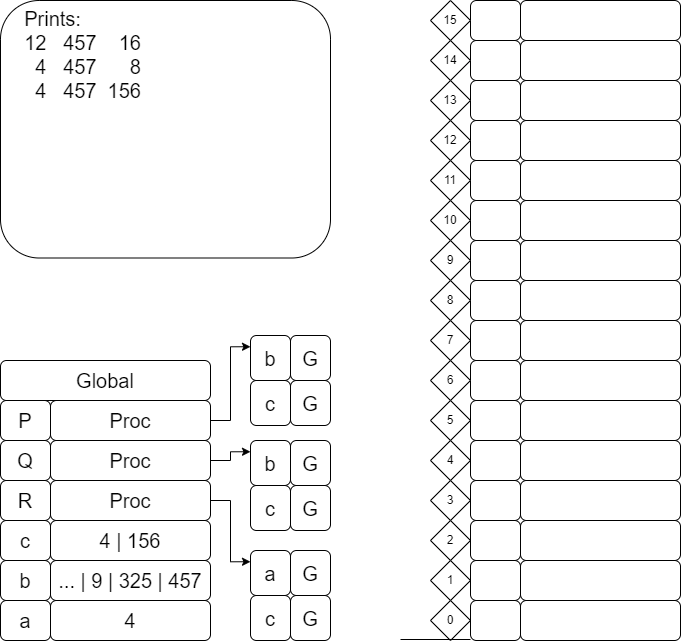

The diagram above was exported from draw.io. Its source (the exported page's mxGraphModel, read from the mxfile embedded in the PNG):
<mxGraphModel dx="1257" dy="754" grid="1" gridSize="10" guides="1" tooltips="1" connect="1" arrows="1" fold="1" page="1" pageScale="1" pageWidth="827" pageHeight="1169" math="0" shadow="0">
  <root>
    <mxCell id="0" />
    <mxCell id="1" parent="0" />
    <mxCell id="XPnCU6EAj7WKvnP2uBZZ-305" value="4" style="rounded=1;whiteSpace=wrap;html=1;fontSize=20;" vertex="1" parent="1">
      <mxGeometry x="720" y="1160" width="160" height="40" as="geometry" />
    </mxCell>
    <mxCell id="XPnCU6EAj7WKvnP2uBZZ-306" value="&lt;font style=&quot;font-size: 20px;&quot;&gt;a&lt;/font&gt;" style="rounded=1;whiteSpace=wrap;html=1;fontSize=20;" vertex="1" parent="1">
      <mxGeometry x="670" y="1160" width="50" height="40" as="geometry" />
    </mxCell>
    <mxCell id="XPnCU6EAj7WKvnP2uBZZ-307" value="&lt;font style=&quot;font-size: 20px;&quot;&gt;b&lt;/font&gt;" style="rounded=1;whiteSpace=wrap;html=1;fontSize=20;" vertex="1" parent="1">
      <mxGeometry x="670" y="1120" width="50" height="40" as="geometry" />
    </mxCell>
    <mxCell id="XPnCU6EAj7WKvnP2uBZZ-308" value="&lt;font style=&quot;font-size: 20px;&quot;&gt;c&lt;/font&gt;" style="rounded=1;whiteSpace=wrap;html=1;fontSize=20;" vertex="1" parent="1">
      <mxGeometry x="670" y="1080" width="50" height="40" as="geometry" />
    </mxCell>
    <mxCell id="XPnCU6EAj7WKvnP2uBZZ-309" value="&lt;font style=&quot;font-size: 20px;&quot;&gt;R&lt;/font&gt;" style="rounded=1;whiteSpace=wrap;html=1;fontSize=20;" vertex="1" parent="1">
      <mxGeometry x="670" y="1040" width="50" height="40" as="geometry" />
    </mxCell>
    <mxCell id="XPnCU6EAj7WKvnP2uBZZ-310" value="&lt;font style=&quot;font-size: 20px;&quot;&gt;Q&lt;/font&gt;" style="rounded=1;whiteSpace=wrap;html=1;fontSize=20;" vertex="1" parent="1">
      <mxGeometry x="670" y="1000" width="50" height="40" as="geometry" />
    </mxCell>
    <mxCell id="XPnCU6EAj7WKvnP2uBZZ-311" value="&lt;font style=&quot;font-size: 20px;&quot;&gt;P&lt;/font&gt;" style="rounded=1;whiteSpace=wrap;html=1;fontSize=20;" vertex="1" parent="1">
      <mxGeometry x="670" y="960" width="50" height="40" as="geometry" />
    </mxCell>
    <mxCell id="XPnCU6EAj7WKvnP2uBZZ-312" value="... | 9 | 325 | 457" style="rounded=1;whiteSpace=wrap;html=1;fontSize=20;" vertex="1" parent="1">
      <mxGeometry x="720" y="1120" width="160" height="40" as="geometry" />
    </mxCell>
    <mxCell id="XPnCU6EAj7WKvnP2uBZZ-313" value="4 | 156" style="rounded=1;whiteSpace=wrap;html=1;fontSize=20;" vertex="1" parent="1">
      <mxGeometry x="720" y="1080" width="160" height="40" as="geometry" />
    </mxCell>
    <mxCell id="XPnCU6EAj7WKvnP2uBZZ-314" style="edgeStyle=orthogonalEdgeStyle;rounded=0;orthogonalLoop=1;jettySize=auto;html=1;exitX=1;exitY=0.5;exitDx=0;exitDy=0;entryX=0;entryY=0.25;entryDx=0;entryDy=0;" edge="1" parent="1" source="XPnCU6EAj7WKvnP2uBZZ-315" target="XPnCU6EAj7WKvnP2uBZZ-375">
      <mxGeometry relative="1" as="geometry">
        <mxPoint x="910" y="1120" as="targetPoint" />
      </mxGeometry>
    </mxCell>
    <mxCell id="XPnCU6EAj7WKvnP2uBZZ-315" value="Proc" style="rounded=1;whiteSpace=wrap;html=1;fontSize=20;" vertex="1" parent="1">
      <mxGeometry x="720" y="1040" width="160" height="40" as="geometry" />
    </mxCell>
    <mxCell id="XPnCU6EAj7WKvnP2uBZZ-316" style="edgeStyle=orthogonalEdgeStyle;rounded=0;orthogonalLoop=1;jettySize=auto;html=1;exitX=1;exitY=0.5;exitDx=0;exitDy=0;entryX=0;entryY=0.25;entryDx=0;entryDy=0;" edge="1" parent="1" source="XPnCU6EAj7WKvnP2uBZZ-317" target="XPnCU6EAj7WKvnP2uBZZ-371">
      <mxGeometry relative="1" as="geometry">
        <mxPoint x="920" y="1030" as="targetPoint" />
      </mxGeometry>
    </mxCell>
    <mxCell id="XPnCU6EAj7WKvnP2uBZZ-317" value="Proc" style="rounded=1;whiteSpace=wrap;html=1;fontSize=20;" vertex="1" parent="1">
      <mxGeometry x="720" y="1000" width="160" height="40" as="geometry" />
    </mxCell>
    <mxCell id="XPnCU6EAj7WKvnP2uBZZ-387" style="edgeStyle=orthogonalEdgeStyle;rounded=0;orthogonalLoop=1;jettySize=auto;html=1;exitX=1;exitY=0.5;exitDx=0;exitDy=0;entryX=0;entryY=0.25;entryDx=0;entryDy=0;" edge="1" parent="1" source="XPnCU6EAj7WKvnP2uBZZ-319" target="XPnCU6EAj7WKvnP2uBZZ-383">
      <mxGeometry relative="1" as="geometry" />
    </mxCell>
    <mxCell id="XPnCU6EAj7WKvnP2uBZZ-319" value="Proc" style="rounded=1;whiteSpace=wrap;html=1;fontSize=20;" vertex="1" parent="1">
      <mxGeometry x="720" y="960" width="160" height="40" as="geometry" />
    </mxCell>
    <mxCell id="XPnCU6EAj7WKvnP2uBZZ-320" value="Global" style="rounded=1;whiteSpace=wrap;html=1;fontSize=20;" vertex="1" parent="1">
      <mxGeometry x="670" y="920" width="210" height="40" as="geometry" />
    </mxCell>
    <mxCell id="XPnCU6EAj7WKvnP2uBZZ-321" value="0" style="rhombus;whiteSpace=wrap;html=1;" vertex="1" parent="1">
      <mxGeometry x="1100" y="1160" width="40" height="40" as="geometry" />
    </mxCell>
    <mxCell id="XPnCU6EAj7WKvnP2uBZZ-322" value="1" style="rhombus;whiteSpace=wrap;html=1;" vertex="1" parent="1">
      <mxGeometry x="1100" y="1120" width="40" height="40" as="geometry" />
    </mxCell>
    <mxCell id="XPnCU6EAj7WKvnP2uBZZ-323" value="2" style="rhombus;whiteSpace=wrap;html=1;" vertex="1" parent="1">
      <mxGeometry x="1100" y="1080" width="40" height="40" as="geometry" />
    </mxCell>
    <mxCell id="XPnCU6EAj7WKvnP2uBZZ-324" value="3" style="rhombus;whiteSpace=wrap;html=1;" vertex="1" parent="1">
      <mxGeometry x="1100" y="1040" width="40" height="40" as="geometry" />
    </mxCell>
    <mxCell id="XPnCU6EAj7WKvnP2uBZZ-325" value="4" style="rhombus;whiteSpace=wrap;html=1;" vertex="1" parent="1">
      <mxGeometry x="1100" y="1000" width="40" height="40" as="geometry" />
    </mxCell>
    <mxCell id="XPnCU6EAj7WKvnP2uBZZ-326" value="5" style="rhombus;whiteSpace=wrap;html=1;" vertex="1" parent="1">
      <mxGeometry x="1100" y="960" width="40" height="40" as="geometry" />
    </mxCell>
    <mxCell id="XPnCU6EAj7WKvnP2uBZZ-327" value="&amp;nbsp;" style="rounded=1;whiteSpace=wrap;html=1;fontSize=20;" vertex="1" parent="1">
      <mxGeometry x="1190" y="1160" width="160" height="40" as="geometry" />
    </mxCell>
    <mxCell id="XPnCU6EAj7WKvnP2uBZZ-328" value="&amp;nbsp;" style="rounded=1;whiteSpace=wrap;html=1;fontSize=20;" vertex="1" parent="1">
      <mxGeometry x="1140" y="1160" width="50" height="40" as="geometry" />
    </mxCell>
    <mxCell id="XPnCU6EAj7WKvnP2uBZZ-329" value="&amp;nbsp;" style="rounded=1;whiteSpace=wrap;html=1;fontSize=20;" vertex="1" parent="1">
      <mxGeometry x="1140" y="1120" width="50" height="40" as="geometry" />
    </mxCell>
    <mxCell id="XPnCU6EAj7WKvnP2uBZZ-330" value="&amp;nbsp;" style="rounded=1;whiteSpace=wrap;html=1;fontSize=20;" vertex="1" parent="1">
      <mxGeometry x="1140" y="1080" width="50" height="40" as="geometry" />
    </mxCell>
    <mxCell id="XPnCU6EAj7WKvnP2uBZZ-331" value="&amp;nbsp;" style="rounded=1;whiteSpace=wrap;html=1;fontSize=20;" vertex="1" parent="1">
      <mxGeometry x="1140" y="1040" width="50" height="40" as="geometry" />
    </mxCell>
    <mxCell id="XPnCU6EAj7WKvnP2uBZZ-332" value="&amp;nbsp;" style="rounded=1;whiteSpace=wrap;html=1;fontSize=20;" vertex="1" parent="1">
      <mxGeometry x="1140" y="1000" width="50" height="40" as="geometry" />
    </mxCell>
    <mxCell id="XPnCU6EAj7WKvnP2uBZZ-333" value="&amp;nbsp;" style="rounded=1;whiteSpace=wrap;html=1;fontSize=20;" vertex="1" parent="1">
      <mxGeometry x="1140" y="960" width="50" height="40" as="geometry" />
    </mxCell>
    <mxCell id="XPnCU6EAj7WKvnP2uBZZ-334" value="&amp;nbsp;" style="rounded=1;whiteSpace=wrap;html=1;fontSize=20;" vertex="1" parent="1">
      <mxGeometry x="1190" y="1120" width="160" height="40" as="geometry" />
    </mxCell>
    <mxCell id="XPnCU6EAj7WKvnP2uBZZ-335" value="&amp;nbsp;" style="rounded=1;whiteSpace=wrap;html=1;fontSize=20;" vertex="1" parent="1">
      <mxGeometry x="1190" y="1080" width="160" height="40" as="geometry" />
    </mxCell>
    <mxCell id="XPnCU6EAj7WKvnP2uBZZ-336" value="&amp;nbsp;" style="rounded=1;whiteSpace=wrap;html=1;fontSize=20;" vertex="1" parent="1">
      <mxGeometry x="1190" y="1040" width="160" height="40" as="geometry" />
    </mxCell>
    <mxCell id="XPnCU6EAj7WKvnP2uBZZ-337" value="&amp;nbsp;" style="rounded=1;whiteSpace=wrap;html=1;fontSize=20;" vertex="1" parent="1">
      <mxGeometry x="1190" y="1000" width="160" height="40" as="geometry" />
    </mxCell>
    <mxCell id="XPnCU6EAj7WKvnP2uBZZ-338" value="&amp;nbsp;" style="rounded=1;whiteSpace=wrap;html=1;fontSize=20;" vertex="1" parent="1">
      <mxGeometry x="1190" y="960" width="160" height="40" as="geometry" />
    </mxCell>
    <mxCell id="XPnCU6EAj7WKvnP2uBZZ-339" value="&amp;nbsp;" style="rounded=1;whiteSpace=wrap;html=1;fontSize=20;" vertex="1" parent="1">
      <mxGeometry x="1190" y="920" width="160" height="40" as="geometry" />
    </mxCell>
    <mxCell id="XPnCU6EAj7WKvnP2uBZZ-340" value="" style="rounded=1;whiteSpace=wrap;html=1;fontSize=20;" vertex="1" parent="1">
      <mxGeometry x="1140" y="920" width="50" height="40" as="geometry" />
    </mxCell>
    <mxCell id="XPnCU6EAj7WKvnP2uBZZ-341" value="" style="rounded=1;whiteSpace=wrap;html=1;fontSize=20;" vertex="1" parent="1">
      <mxGeometry x="1140" y="840" width="50" height="40" as="geometry" />
    </mxCell>
    <mxCell id="XPnCU6EAj7WKvnP2uBZZ-342" value="" style="rounded=1;whiteSpace=wrap;html=1;fontSize=20;" vertex="1" parent="1">
      <mxGeometry x="1140" y="800" width="50" height="40" as="geometry" />
    </mxCell>
    <mxCell id="XPnCU6EAj7WKvnP2uBZZ-343" value="" style="rounded=1;whiteSpace=wrap;html=1;fontSize=20;" vertex="1" parent="1">
      <mxGeometry x="1140" y="760" width="50" height="40" as="geometry" />
    </mxCell>
    <mxCell id="XPnCU6EAj7WKvnP2uBZZ-344" value="" style="rounded=1;whiteSpace=wrap;html=1;fontSize=20;" vertex="1" parent="1">
      <mxGeometry x="1140" y="720" width="50" height="40" as="geometry" />
    </mxCell>
    <mxCell id="XPnCU6EAj7WKvnP2uBZZ-345" value="&amp;nbsp;" style="rounded=1;whiteSpace=wrap;html=1;fontSize=20;" vertex="1" parent="1">
      <mxGeometry x="1190" y="880" width="160" height="40" as="geometry" />
    </mxCell>
    <mxCell id="XPnCU6EAj7WKvnP2uBZZ-346" value="&amp;nbsp;" style="rounded=1;whiteSpace=wrap;html=1;fontSize=20;" vertex="1" parent="1">
      <mxGeometry x="1190" y="840" width="160" height="40" as="geometry" />
    </mxCell>
    <mxCell id="XPnCU6EAj7WKvnP2uBZZ-347" value="&amp;nbsp;" style="rounded=1;whiteSpace=wrap;html=1;fontSize=20;" vertex="1" parent="1">
      <mxGeometry x="1190" y="800" width="160" height="40" as="geometry" />
    </mxCell>
    <mxCell id="XPnCU6EAj7WKvnP2uBZZ-348" value="&amp;nbsp;" style="rounded=1;whiteSpace=wrap;html=1;fontSize=20;" vertex="1" parent="1">
      <mxGeometry x="1190" y="760" width="160" height="40" as="geometry" />
    </mxCell>
    <mxCell id="XPnCU6EAj7WKvnP2uBZZ-349" value="&amp;nbsp;" style="rounded=1;whiteSpace=wrap;html=1;fontSize=20;" vertex="1" parent="1">
      <mxGeometry x="1190" y="720" width="160" height="40" as="geometry" />
    </mxCell>
    <mxCell id="XPnCU6EAj7WKvnP2uBZZ-350" value="&amp;nbsp;" style="rounded=1;whiteSpace=wrap;html=1;fontSize=20;" vertex="1" parent="1">
      <mxGeometry x="1190" y="680" width="160" height="40" as="geometry" />
    </mxCell>
    <mxCell id="XPnCU6EAj7WKvnP2uBZZ-351" value="&amp;nbsp;" style="rounded=1;whiteSpace=wrap;html=1;fontSize=20;" vertex="1" parent="1">
      <mxGeometry x="1140" y="680" width="50" height="40" as="geometry" />
    </mxCell>
    <mxCell id="XPnCU6EAj7WKvnP2uBZZ-352" value="&amp;nbsp;" style="rounded=1;whiteSpace=wrap;html=1;fontSize=20;" vertex="1" parent="1">
      <mxGeometry x="1140" y="640" width="50" height="40" as="geometry" />
    </mxCell>
    <mxCell id="XPnCU6EAj7WKvnP2uBZZ-353" value="&amp;nbsp;" style="rounded=1;whiteSpace=wrap;html=1;fontSize=20;" vertex="1" parent="1">
      <mxGeometry x="1140" y="600" width="50" height="40" as="geometry" />
    </mxCell>
    <mxCell id="XPnCU6EAj7WKvnP2uBZZ-354" value="&amp;nbsp;" style="rounded=1;whiteSpace=wrap;html=1;fontSize=20;" vertex="1" parent="1">
      <mxGeometry x="1140" y="560" width="50" height="40" as="geometry" />
    </mxCell>
    <mxCell id="XPnCU6EAj7WKvnP2uBZZ-355" value="&amp;nbsp;" style="rounded=1;whiteSpace=wrap;html=1;fontSize=20;" vertex="1" parent="1">
      <mxGeometry x="1190" y="640" width="160" height="40" as="geometry" />
    </mxCell>
    <mxCell id="XPnCU6EAj7WKvnP2uBZZ-356" value="&amp;nbsp;" style="rounded=1;whiteSpace=wrap;html=1;fontSize=20;" vertex="1" parent="1">
      <mxGeometry x="1190" y="600" width="160" height="40" as="geometry" />
    </mxCell>
    <mxCell id="XPnCU6EAj7WKvnP2uBZZ-357" value="&amp;nbsp;" style="rounded=1;whiteSpace=wrap;html=1;fontSize=20;" vertex="1" parent="1">
      <mxGeometry x="1190" y="560" width="160" height="40" as="geometry" />
    </mxCell>
    <mxCell id="XPnCU6EAj7WKvnP2uBZZ-358" value="6" style="rhombus;whiteSpace=wrap;html=1;" vertex="1" parent="1">
      <mxGeometry x="1100" y="920" width="40" height="40" as="geometry" />
    </mxCell>
    <mxCell id="XPnCU6EAj7WKvnP2uBZZ-359" value="7" style="rhombus;whiteSpace=wrap;html=1;" vertex="1" parent="1">
      <mxGeometry x="1100" y="880" width="40" height="40" as="geometry" />
    </mxCell>
    <mxCell id="XPnCU6EAj7WKvnP2uBZZ-360" value="8" style="rhombus;whiteSpace=wrap;html=1;" vertex="1" parent="1">
      <mxGeometry x="1100" y="840" width="40" height="40" as="geometry" />
    </mxCell>
    <mxCell id="XPnCU6EAj7WKvnP2uBZZ-361" value="9" style="rhombus;whiteSpace=wrap;html=1;" vertex="1" parent="1">
      <mxGeometry x="1100" y="800" width="40" height="40" as="geometry" />
    </mxCell>
    <mxCell id="XPnCU6EAj7WKvnP2uBZZ-362" value="10" style="rhombus;whiteSpace=wrap;html=1;" vertex="1" parent="1">
      <mxGeometry x="1100" y="760" width="40" height="40" as="geometry" />
    </mxCell>
    <mxCell id="XPnCU6EAj7WKvnP2uBZZ-363" value="11" style="rhombus;whiteSpace=wrap;html=1;" vertex="1" parent="1">
      <mxGeometry x="1100" y="720" width="40" height="40" as="geometry" />
    </mxCell>
    <mxCell id="XPnCU6EAj7WKvnP2uBZZ-364" value="12" style="rhombus;whiteSpace=wrap;html=1;" vertex="1" parent="1">
      <mxGeometry x="1100" y="680" width="40" height="40" as="geometry" />
    </mxCell>
    <mxCell id="XPnCU6EAj7WKvnP2uBZZ-365" value="13" style="rhombus;whiteSpace=wrap;html=1;" vertex="1" parent="1">
      <mxGeometry x="1100" y="640" width="40" height="40" as="geometry" />
    </mxCell>
    <mxCell id="XPnCU6EAj7WKvnP2uBZZ-366" value="14" style="rhombus;whiteSpace=wrap;html=1;" vertex="1" parent="1">
      <mxGeometry x="1100" y="600" width="40" height="40" as="geometry" />
    </mxCell>
    <mxCell id="XPnCU6EAj7WKvnP2uBZZ-367" value="15" style="rhombus;whiteSpace=wrap;html=1;" vertex="1" parent="1">
      <mxGeometry x="1100" y="560" width="40" height="40" as="geometry" />
    </mxCell>
    <mxCell id="XPnCU6EAj7WKvnP2uBZZ-370" value="" style="group" vertex="1" connectable="0" parent="1">
      <mxGeometry x="920" y="1000" width="80" height="90" as="geometry" />
    </mxCell>
    <mxCell id="XPnCU6EAj7WKvnP2uBZZ-371" value="b" style="whiteSpace=wrap;html=1;fontSize=20;rounded=1;" vertex="1" parent="XPnCU6EAj7WKvnP2uBZZ-370">
      <mxGeometry width="40" height="45" as="geometry" />
    </mxCell>
    <mxCell id="XPnCU6EAj7WKvnP2uBZZ-372" value="G" style="whiteSpace=wrap;html=1;fontSize=20;rounded=1;" vertex="1" parent="XPnCU6EAj7WKvnP2uBZZ-370">
      <mxGeometry x="40" width="40" height="45" as="geometry" />
    </mxCell>
    <mxCell id="XPnCU6EAj7WKvnP2uBZZ-373" value="c" style="whiteSpace=wrap;html=1;fontSize=20;rounded=1;" vertex="1" parent="XPnCU6EAj7WKvnP2uBZZ-370">
      <mxGeometry y="45" width="40" height="45" as="geometry" />
    </mxCell>
    <mxCell id="XPnCU6EAj7WKvnP2uBZZ-374" value="G" style="whiteSpace=wrap;html=1;fontSize=20;rounded=1;" vertex="1" parent="XPnCU6EAj7WKvnP2uBZZ-370">
      <mxGeometry x="40" y="45" width="40" height="45" as="geometry" />
    </mxCell>
    <mxCell id="XPnCU6EAj7WKvnP2uBZZ-375" value="a" style="whiteSpace=wrap;html=1;fontSize=20;rounded=1;" vertex="1" parent="1">
      <mxGeometry x="920" y="1110" width="40" height="45" as="geometry" />
    </mxCell>
    <mxCell id="XPnCU6EAj7WKvnP2uBZZ-376" value="G" style="whiteSpace=wrap;html=1;fontSize=20;rounded=1;" vertex="1" parent="1">
      <mxGeometry x="960" y="1110" width="40" height="45" as="geometry" />
    </mxCell>
    <mxCell id="XPnCU6EAj7WKvnP2uBZZ-377" value="c" style="whiteSpace=wrap;html=1;fontSize=20;rounded=1;" vertex="1" parent="1">
      <mxGeometry x="920" y="1155" width="40" height="45" as="geometry" />
    </mxCell>
    <mxCell id="XPnCU6EAj7WKvnP2uBZZ-378" value="G" style="whiteSpace=wrap;html=1;fontSize=20;rounded=1;" vertex="1" parent="1">
      <mxGeometry x="960" y="1155" width="40" height="45" as="geometry" />
    </mxCell>
    <mxCell id="XPnCU6EAj7WKvnP2uBZZ-379" value="" style="endArrow=none;html=1;rounded=0;" edge="1" parent="1">
      <mxGeometry width="50" height="50" relative="1" as="geometry">
        <mxPoint x="1070" y="1199" as="sourcePoint" />
        <mxPoint x="1140" y="1199" as="targetPoint" />
      </mxGeometry>
    </mxCell>
    <mxCell id="XPnCU6EAj7WKvnP2uBZZ-380" value="&lt;font style=&quot;font-size: 20px;&quot;&gt;&amp;nbsp; &amp;nbsp; Prints:&lt;br style=&quot;border-color: var(--border-color);&quot;&gt;&amp;nbsp; &amp;nbsp; 12&amp;nbsp; &amp;nbsp;457&amp;nbsp; &amp;nbsp; 16&lt;br style=&quot;border-color: var(--border-color);&quot;&gt;&amp;nbsp; &amp;nbsp; &amp;nbsp; 4&amp;nbsp; &amp;nbsp;457&amp;nbsp; &amp;nbsp; &amp;nbsp; 8&lt;br style=&quot;border-color: var(--border-color);&quot;&gt;&amp;nbsp; &amp;nbsp; &amp;nbsp; 4&amp;nbsp; &amp;nbsp;457&amp;nbsp; 156&amp;nbsp;&amp;nbsp;&lt;br&gt;&lt;/font&gt;" style="rounded=1;whiteSpace=wrap;html=1;align=left;verticalAlign=top;" vertex="1" parent="1">
      <mxGeometry x="670" y="560" width="330" height="257.5" as="geometry" />
    </mxCell>
    <mxCell id="XPnCU6EAj7WKvnP2uBZZ-381" value="" style="rounded=1;whiteSpace=wrap;html=1;fontSize=20;" vertex="1" parent="1">
      <mxGeometry x="1140" y="880" width="50" height="40" as="geometry" />
    </mxCell>
    <mxCell id="XPnCU6EAj7WKvnP2uBZZ-383" value="b" style="whiteSpace=wrap;html=1;fontSize=20;rounded=1;" vertex="1" parent="1">
      <mxGeometry x="920" y="895" width="40" height="45" as="geometry" />
    </mxCell>
    <mxCell id="XPnCU6EAj7WKvnP2uBZZ-384" value="G" style="whiteSpace=wrap;html=1;fontSize=20;rounded=1;" vertex="1" parent="1">
      <mxGeometry x="960" y="895" width="40" height="45" as="geometry" />
    </mxCell>
    <mxCell id="XPnCU6EAj7WKvnP2uBZZ-385" value="c" style="whiteSpace=wrap;html=1;fontSize=20;rounded=1;" vertex="1" parent="1">
      <mxGeometry x="920" y="940" width="40" height="45" as="geometry" />
    </mxCell>
    <mxCell id="XPnCU6EAj7WKvnP2uBZZ-386" value="G" style="whiteSpace=wrap;html=1;fontSize=20;rounded=1;" vertex="1" parent="1">
      <mxGeometry x="960" y="940" width="40" height="45" as="geometry" />
    </mxCell>
  </root>
</mxGraphModel>